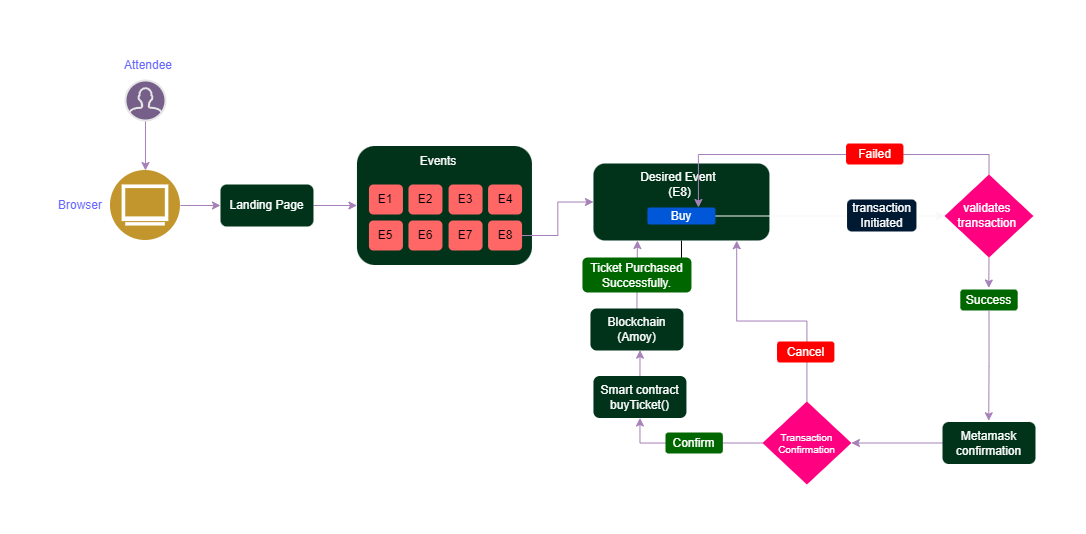

The diagram above was exported from draw.io. Its source (the exported page's mxGraphModel, read from the mxfile embedded in the PNG):
<mxGraphModel dx="3155" dy="-3212" grid="0" gridSize="10" guides="1" tooltips="1" connect="1" arrows="1" fold="1" page="0" pageScale="1" pageWidth="1169" pageHeight="827" background="#000000" math="0" shadow="0">
  <root>
    <mxCell id="0" />
    <mxCell id="1" parent="0" />
    <mxCell id="k1reUo3gOIBJSudokbkJ-745" value="" style="endArrow=classic;html=1;rounded=0;exitX=0.5;exitY=1;exitDx=0;exitDy=0;entryX=0.5;entryY=0;entryDx=0;entryDy=0;strokeColor=#A680B8;" parent="1" target="k1reUo3gOIBJSudokbkJ-749" edge="1">
      <mxGeometry width="50" height="50" relative="1" as="geometry">
        <mxPoint x="-1976.0200000000002" y="4011" as="sourcePoint" />
        <mxPoint x="-1871.0200000000002" y="4071" as="targetPoint" />
      </mxGeometry>
    </mxCell>
    <mxCell id="k1reUo3gOIBJSudokbkJ-746" value="" style="html=1;verticalLabelPosition=bottom;align=center;labelBackgroundColor=#ffffff;verticalAlign=top;strokeWidth=2;strokeColor=#E6E6E6;shadow=0;dashed=0;shape=mxgraph.ios7.icons.user;fillColor=#76608a;fontColor=#ffffff;" parent="1" vertex="1">
      <mxGeometry x="-1996.0200000000002" y="3971" width="40" height="40" as="geometry" />
    </mxCell>
    <mxCell id="k1reUo3gOIBJSudokbkJ-747" value="&lt;font color=&quot;#6666ff&quot;&gt;Attendee&lt;/font&gt;" style="text;html=1;strokeColor=none;fillColor=none;align=center;verticalAlign=middle;whiteSpace=wrap;rounded=0;fontColor=#FF3399;" parent="1" vertex="1">
      <mxGeometry x="-2003.0200000000002" y="3941" width="60" height="30" as="geometry" />
    </mxCell>
    <mxCell id="k1reUo3gOIBJSudokbkJ-748" style="edgeStyle=orthogonalEdgeStyle;rounded=0;orthogonalLoop=1;jettySize=auto;html=1;exitX=1;exitY=0.5;exitDx=0;exitDy=0;entryX=0;entryY=0.5;entryDx=0;entryDy=0;strokeColor=#A680B8;" parent="1" source="k1reUo3gOIBJSudokbkJ-749" target="k1reUo3gOIBJSudokbkJ-752" edge="1">
      <mxGeometry relative="1" as="geometry" />
    </mxCell>
    <mxCell id="k1reUo3gOIBJSudokbkJ-749" value="" style="aspect=fixed;perimeter=ellipsePerimeter;html=1;align=center;shadow=0;dashed=0;fontColor=#4277BB;labelBackgroundColor=#ffffff;fontSize=12;spacingTop=3;image;image=img/lib/ibm/users/browser.svg;" parent="1" vertex="1">
      <mxGeometry x="-2011.0200000000002" y="4061" width="70" height="70" as="geometry" />
    </mxCell>
    <mxCell id="k1reUo3gOIBJSudokbkJ-750" value="&lt;font color=&quot;#6666ff&quot;&gt;Browser&lt;/font&gt;" style="text;html=1;strokeColor=none;fillColor=none;align=center;verticalAlign=middle;whiteSpace=wrap;rounded=0;fontColor=#FF3399;" parent="1" vertex="1">
      <mxGeometry x="-2071.0200000000004" y="4081" width="60" height="30" as="geometry" />
    </mxCell>
    <mxCell id="k1reUo3gOIBJSudokbkJ-770" style="edgeStyle=orthogonalEdgeStyle;rounded=0;orthogonalLoop=1;jettySize=auto;html=1;exitX=1;exitY=0.5;exitDx=0;exitDy=0;entryX=0;entryY=0.5;entryDx=0;entryDy=0;strokeColor=#A680B8;" parent="1" source="k1reUo3gOIBJSudokbkJ-752" target="k1reUo3gOIBJSudokbkJ-768" edge="1">
      <mxGeometry relative="1" as="geometry" />
    </mxCell>
    <mxCell id="k1reUo3gOIBJSudokbkJ-752" value="&lt;font color=&quot;#ffffff&quot;&gt;Landing Page&lt;/font&gt;" style="rounded=1;whiteSpace=wrap;html=1;fillColor=#00331A;strokeColor=none;" parent="1" vertex="1">
      <mxGeometry x="-1901.02" y="4075" width="93" height="42" as="geometry" />
    </mxCell>
    <mxCell id="k1reUo3gOIBJSudokbkJ-768" value="" style="rounded=1;whiteSpace=wrap;html=1;fillColor=#00331A;strokeColor=none;" parent="1" vertex="1">
      <mxGeometry x="-1764.55" y="4036.5" width="175" height="119" as="geometry" />
    </mxCell>
    <mxCell id="GORJPVngRViLfbAlLRps-479" style="edgeStyle=orthogonalEdgeStyle;rounded=0;orthogonalLoop=1;jettySize=auto;html=1;exitX=0.5;exitY=1;exitDx=0;exitDy=0;" edge="1" parent="1" source="k1reUo3gOIBJSudokbkJ-771" target="k1reUo3gOIBJSudokbkJ-809">
      <mxGeometry relative="1" as="geometry" />
    </mxCell>
    <mxCell id="k1reUo3gOIBJSudokbkJ-771" value="" style="rounded=1;whiteSpace=wrap;html=1;fillColor=#00331A;strokeColor=none;" parent="1" vertex="1">
      <mxGeometry x="-1528.05" y="4054" width="176" height="77" as="geometry" />
    </mxCell>
    <mxCell id="k1reUo3gOIBJSudokbkJ-775" value="&lt;font color=&quot;#fcfcfc&quot;&gt;Events&lt;/font&gt;" style="text;html=1;align=center;verticalAlign=middle;whiteSpace=wrap;rounded=0;" parent="1" vertex="1">
      <mxGeometry x="-1713.05" y="4036.5" width="60" height="30" as="geometry" />
    </mxCell>
    <mxCell id="k1reUo3gOIBJSudokbkJ-776" value="E1" style="rounded=1;whiteSpace=wrap;html=1;fillColor=#FF6666;strokeColor=none;" parent="1" vertex="1">
      <mxGeometry x="-1752.55" y="4075" width="34" height="30" as="geometry" />
    </mxCell>
    <mxCell id="k1reUo3gOIBJSudokbkJ-777" value="E2" style="rounded=1;whiteSpace=wrap;html=1;fillColor=#FF6666;strokeColor=none;" parent="1" vertex="1">
      <mxGeometry x="-1713.05" y="4075" width="34" height="30" as="geometry" />
    </mxCell>
    <mxCell id="k1reUo3gOIBJSudokbkJ-778" value="E4" style="rounded=1;whiteSpace=wrap;html=1;fillColor=#FF6666;strokeColor=none;" parent="1" vertex="1">
      <mxGeometry x="-1633.43" y="4075" width="34" height="30" as="geometry" />
    </mxCell>
    <mxCell id="k1reUo3gOIBJSudokbkJ-779" value="E3" style="rounded=1;whiteSpace=wrap;html=1;fillColor=#FF6666;strokeColor=none;" parent="1" vertex="1">
      <mxGeometry x="-1672.93" y="4075" width="34" height="30" as="geometry" />
    </mxCell>
    <mxCell id="k1reUo3gOIBJSudokbkJ-780" value="E5" style="rounded=1;whiteSpace=wrap;html=1;fillColor=#FF6666;strokeColor=none;" parent="1" vertex="1">
      <mxGeometry x="-1752.55" y="4111" width="34" height="30" as="geometry" />
    </mxCell>
    <mxCell id="k1reUo3gOIBJSudokbkJ-781" value="E6" style="rounded=1;whiteSpace=wrap;html=1;fillColor=#FF6666;strokeColor=none;" parent="1" vertex="1">
      <mxGeometry x="-1713.05" y="4111" width="34" height="30" as="geometry" />
    </mxCell>
    <mxCell id="k1reUo3gOIBJSudokbkJ-782" value="E7" style="rounded=1;whiteSpace=wrap;html=1;fillColor=#FF6666;strokeColor=none;" parent="1" vertex="1">
      <mxGeometry x="-1672.93" y="4111" width="34" height="30" as="geometry" />
    </mxCell>
    <mxCell id="k1reUo3gOIBJSudokbkJ-784" style="edgeStyle=orthogonalEdgeStyle;rounded=0;orthogonalLoop=1;jettySize=auto;html=1;exitX=1;exitY=0.5;exitDx=0;exitDy=0;entryX=0;entryY=0.5;entryDx=0;entryDy=0;strokeColor=#A680B8;" parent="1" source="k1reUo3gOIBJSudokbkJ-783" target="k1reUo3gOIBJSudokbkJ-771" edge="1">
      <mxGeometry relative="1" as="geometry" />
    </mxCell>
    <mxCell id="k1reUo3gOIBJSudokbkJ-783" value="E8" style="rounded=1;whiteSpace=wrap;html=1;fillColor=#FF6666;strokeColor=none;" parent="1" vertex="1">
      <mxGeometry x="-1633.43" y="4111" width="34" height="30" as="geometry" />
    </mxCell>
    <mxCell id="k1reUo3gOIBJSudokbkJ-785" value="&lt;font color=&quot;#ffffff&quot;&gt;Desired Event&amp;nbsp;&lt;/font&gt;&lt;div&gt;&lt;font color=&quot;#ffffff&quot;&gt;(E8)&lt;/font&gt;&lt;/div&gt;" style="text;html=1;align=center;verticalAlign=middle;whiteSpace=wrap;rounded=0;" parent="1" vertex="1">
      <mxGeometry x="-1487.35" y="4060" width="90.6" height="30" as="geometry" />
    </mxCell>
    <mxCell id="k1reUo3gOIBJSudokbkJ-792" style="edgeStyle=orthogonalEdgeStyle;rounded=0;orthogonalLoop=1;jettySize=auto;html=1;exitX=1;exitY=0.5;exitDx=0;exitDy=0;entryX=0;entryY=0.5;entryDx=0;entryDy=0;strokeColor=#F7F7F7;" parent="1" source="k1reUo3gOIBJSudokbkJ-786" target="k1reUo3gOIBJSudokbkJ-789" edge="1">
      <mxGeometry relative="1" as="geometry" />
    </mxCell>
    <mxCell id="k1reUo3gOIBJSudokbkJ-786" value="Buy" style="rounded=1;fillColor=#0057D8;align=center;strokeColor=none;html=1;whiteSpace=wrap;fontColor=#ffffff;fontSize=12;sketch=0;" parent="1" vertex="1">
      <mxGeometry x="-1474.06" y="4098" width="68.01" height="17" as="geometry" />
    </mxCell>
    <mxCell id="k1reUo3gOIBJSudokbkJ-810" style="edgeStyle=orthogonalEdgeStyle;rounded=0;orthogonalLoop=1;jettySize=auto;html=1;exitX=0.5;exitY=0;exitDx=0;exitDy=0;entryX=0.75;entryY=0;entryDx=0;entryDy=0;strokeColor=#A680B8;" parent="1" source="k1reUo3gOIBJSudokbkJ-789" target="k1reUo3gOIBJSudokbkJ-786" edge="1">
      <mxGeometry relative="1" as="geometry" />
    </mxCell>
    <mxCell id="k1reUo3gOIBJSudokbkJ-789" value="validates&amp;nbsp;&lt;div&gt;transaction&amp;nbsp;&lt;/div&gt;" style="rhombus;whiteSpace=wrap;html=1;fillColor=#FF0080;strokeColor=none;fontColor=#ffffff;" parent="1" vertex="1">
      <mxGeometry x="-1177" y="4065" width="89" height="83" as="geometry" />
    </mxCell>
    <mxCell id="k1reUo3gOIBJSudokbkJ-793" value="&lt;font color=&quot;#ffffff&quot;&gt;Success&lt;/font&gt;" style="rounded=1;whiteSpace=wrap;html=1;fillColor=#006600;strokeColor=none;fillStyle=auto;" parent="1" vertex="1">
      <mxGeometry x="-1161.19" y="4180" width="57.38" height="21" as="geometry" />
    </mxCell>
    <mxCell id="k1reUo3gOIBJSudokbkJ-794" value="&lt;font color=&quot;#ffffff&quot;&gt;Failed&lt;/font&gt;" style="rounded=1;whiteSpace=wrap;html=1;fillColor=#FF0000;strokeColor=none;fillStyle=auto;" parent="1" vertex="1">
      <mxGeometry x="-1275.46" y="4034" width="57.38" height="21" as="geometry" />
    </mxCell>
    <mxCell id="k1reUo3gOIBJSudokbkJ-797" style="edgeStyle=orthogonalEdgeStyle;rounded=0;orthogonalLoop=1;jettySize=auto;html=1;exitX=0.5;exitY=1;exitDx=0;exitDy=0;entryX=0.496;entryY=-0.071;entryDx=0;entryDy=0;entryPerimeter=0;strokeColor=#A680B8;" parent="1" source="k1reUo3gOIBJSudokbkJ-789" target="k1reUo3gOIBJSudokbkJ-793" edge="1">
      <mxGeometry relative="1" as="geometry" />
    </mxCell>
    <mxCell id="k1reUo3gOIBJSudokbkJ-816" style="edgeStyle=orthogonalEdgeStyle;rounded=0;orthogonalLoop=1;jettySize=auto;html=1;exitX=0;exitY=0.5;exitDx=0;exitDy=0;entryX=1;entryY=0.5;entryDx=0;entryDy=0;strokeColor=#A680B8;" parent="1" source="k1reUo3gOIBJSudokbkJ-800" target="k1reUo3gOIBJSudokbkJ-815" edge="1">
      <mxGeometry relative="1" as="geometry">
        <mxPoint x="-1260.0799999999997" y="4333.5" as="targetPoint" />
      </mxGeometry>
    </mxCell>
    <mxCell id="k1reUo3gOIBJSudokbkJ-800" value="&lt;font color=&quot;#ffffff&quot;&gt;Metamask&lt;/font&gt;&lt;div&gt;&lt;font color=&quot;#ffffff&quot;&gt;confirmation&lt;/font&gt;&lt;/div&gt;" style="rounded=1;whiteSpace=wrap;html=1;fillColor=#00331A;strokeColor=none;" parent="1" vertex="1">
      <mxGeometry x="-1179" y="4312.5" width="93" height="42" as="geometry" />
    </mxCell>
    <mxCell id="k1reUo3gOIBJSudokbkJ-803" value="&lt;font color=&quot;#ffffff&quot;&gt;Smart contract&lt;/font&gt;&lt;div&gt;&lt;font color=&quot;#ffffff&quot;&gt;buyTicket()&lt;/font&gt;&lt;/div&gt;" style="rounded=1;whiteSpace=wrap;html=1;fillColor=#00331A;strokeColor=none;" parent="1" vertex="1">
      <mxGeometry x="-1528.05" y="4266.5" width="93" height="42" as="geometry" />
    </mxCell>
    <mxCell id="k1reUo3gOIBJSudokbkJ-808" style="edgeStyle=orthogonalEdgeStyle;rounded=0;orthogonalLoop=1;jettySize=auto;html=1;exitX=0.5;exitY=0;exitDx=0;exitDy=0;entryX=0.25;entryY=1;entryDx=0;entryDy=0;strokeColor=#A680B8;" parent="1" source="k1reUo3gOIBJSudokbkJ-805" target="k1reUo3gOIBJSudokbkJ-771" edge="1">
      <mxGeometry relative="1" as="geometry" />
    </mxCell>
    <mxCell id="k1reUo3gOIBJSudokbkJ-805" value="&lt;font color=&quot;#ffffff&quot;&gt;Blockchain&lt;/font&gt;&lt;div&gt;&lt;font color=&quot;#ffffff&quot;&gt;(Amoy)&lt;/font&gt;&lt;/div&gt;" style="rounded=1;whiteSpace=wrap;html=1;fillColor=#00331A;strokeColor=none;" parent="1" vertex="1">
      <mxGeometry x="-1531.05" y="4199" width="93" height="42" as="geometry" />
    </mxCell>
    <mxCell id="k1reUo3gOIBJSudokbkJ-807" style="edgeStyle=orthogonalEdgeStyle;rounded=0;orthogonalLoop=1;jettySize=auto;html=1;exitX=0.5;exitY=0;exitDx=0;exitDy=0;entryX=0.533;entryY=0.992;entryDx=0;entryDy=0;entryPerimeter=0;strokeColor=#A680B8;" parent="1" source="k1reUo3gOIBJSudokbkJ-803" target="k1reUo3gOIBJSudokbkJ-805" edge="1">
      <mxGeometry relative="1" as="geometry" />
    </mxCell>
    <mxCell id="k1reUo3gOIBJSudokbkJ-809" value="&lt;font color=&quot;#ffffff&quot;&gt;Ticket Purchased&lt;/font&gt;&lt;div&gt;&lt;font color=&quot;#ffffff&quot;&gt;Successfully.&lt;/font&gt;&lt;/div&gt;" style="rounded=1;whiteSpace=wrap;html=1;fillColor=#006600;strokeColor=none;fillStyle=auto;" parent="1" vertex="1">
      <mxGeometry x="-1539.05" y="4148" width="109" height="35" as="geometry" />
    </mxCell>
    <mxCell id="k1reUo3gOIBJSudokbkJ-811" value="&lt;font color=&quot;#ffffff&quot;&gt;transaction Initiated&lt;/font&gt;" style="rounded=1;whiteSpace=wrap;html=1;fillColor=#001933;strokeColor=none;fillStyle=auto;" parent="1" vertex="1">
      <mxGeometry x="-1274.46" y="4090" width="69.41" height="32" as="geometry" />
    </mxCell>
    <mxCell id="k1reUo3gOIBJSudokbkJ-813" style="edgeStyle=orthogonalEdgeStyle;rounded=0;orthogonalLoop=1;jettySize=auto;html=1;exitX=0.5;exitY=1;exitDx=0;exitDy=0;entryX=0.497;entryY=-0.029;entryDx=0;entryDy=0;entryPerimeter=0;strokeColor=#A680B8;" parent="1" source="k1reUo3gOIBJSudokbkJ-793" target="k1reUo3gOIBJSudokbkJ-800" edge="1">
      <mxGeometry relative="1" as="geometry">
        <mxPoint x="-1132.5000000000002" y="4247" as="sourcePoint" />
      </mxGeometry>
    </mxCell>
    <mxCell id="k1reUo3gOIBJSudokbkJ-819" style="edgeStyle=orthogonalEdgeStyle;rounded=0;orthogonalLoop=1;jettySize=auto;html=1;exitX=0;exitY=0.5;exitDx=0;exitDy=0;entryX=0.5;entryY=1;entryDx=0;entryDy=0;strokeColor=#A680B8;" parent="1" source="k1reUo3gOIBJSudokbkJ-815" target="k1reUo3gOIBJSudokbkJ-803" edge="1">
      <mxGeometry relative="1" as="geometry" />
    </mxCell>
    <mxCell id="k1reUo3gOIBJSudokbkJ-815" value="&lt;div style=&quot;font-size: 10px;&quot;&gt;&lt;font style=&quot;font-size: 10px;&quot;&gt;Transaction&lt;/font&gt;&lt;/div&gt;&lt;div style=&quot;font-size: 10px;&quot;&gt;&lt;font style=&quot;font-size: 10px;&quot;&gt;Confirmation&lt;/font&gt;&lt;/div&gt;" style="rhombus;whiteSpace=wrap;html=1;fillColor=#FF0080;strokeColor=none;fontColor=#ffffff;" parent="1" vertex="1">
      <mxGeometry x="-1359.08" y="4292" width="89" height="83" as="geometry" />
    </mxCell>
    <mxCell id="k1reUo3gOIBJSudokbkJ-817" value="&lt;font color=&quot;#ffffff&quot;&gt;Confirm&lt;/font&gt;" style="rounded=1;whiteSpace=wrap;html=1;fillColor=#006600;strokeColor=none;fillStyle=auto;" parent="1" vertex="1">
      <mxGeometry x="-1456.01" y="4323" width="57.38" height="21" as="geometry" />
    </mxCell>
    <mxCell id="k1reUo3gOIBJSudokbkJ-820" style="edgeStyle=orthogonalEdgeStyle;rounded=0;orthogonalLoop=1;jettySize=auto;html=1;exitX=0.5;exitY=0;exitDx=0;exitDy=0;entryX=0.814;entryY=1.003;entryDx=0;entryDy=0;entryPerimeter=0;strokeColor=#A680B8;" parent="1" source="k1reUo3gOIBJSudokbkJ-815" target="k1reUo3gOIBJSudokbkJ-771" edge="1">
      <mxGeometry relative="1" as="geometry" />
    </mxCell>
    <mxCell id="k1reUo3gOIBJSudokbkJ-821" value="&lt;font color=&quot;#ffffff&quot;&gt;Cancel&lt;/font&gt;" style="rounded=1;whiteSpace=wrap;html=1;fillColor=#FF0000;strokeColor=none;fillStyle=auto;" parent="1" vertex="1">
      <mxGeometry x="-1344.49" y="4232" width="57.38" height="21" as="geometry" />
    </mxCell>
  </root>
</mxGraphModel>